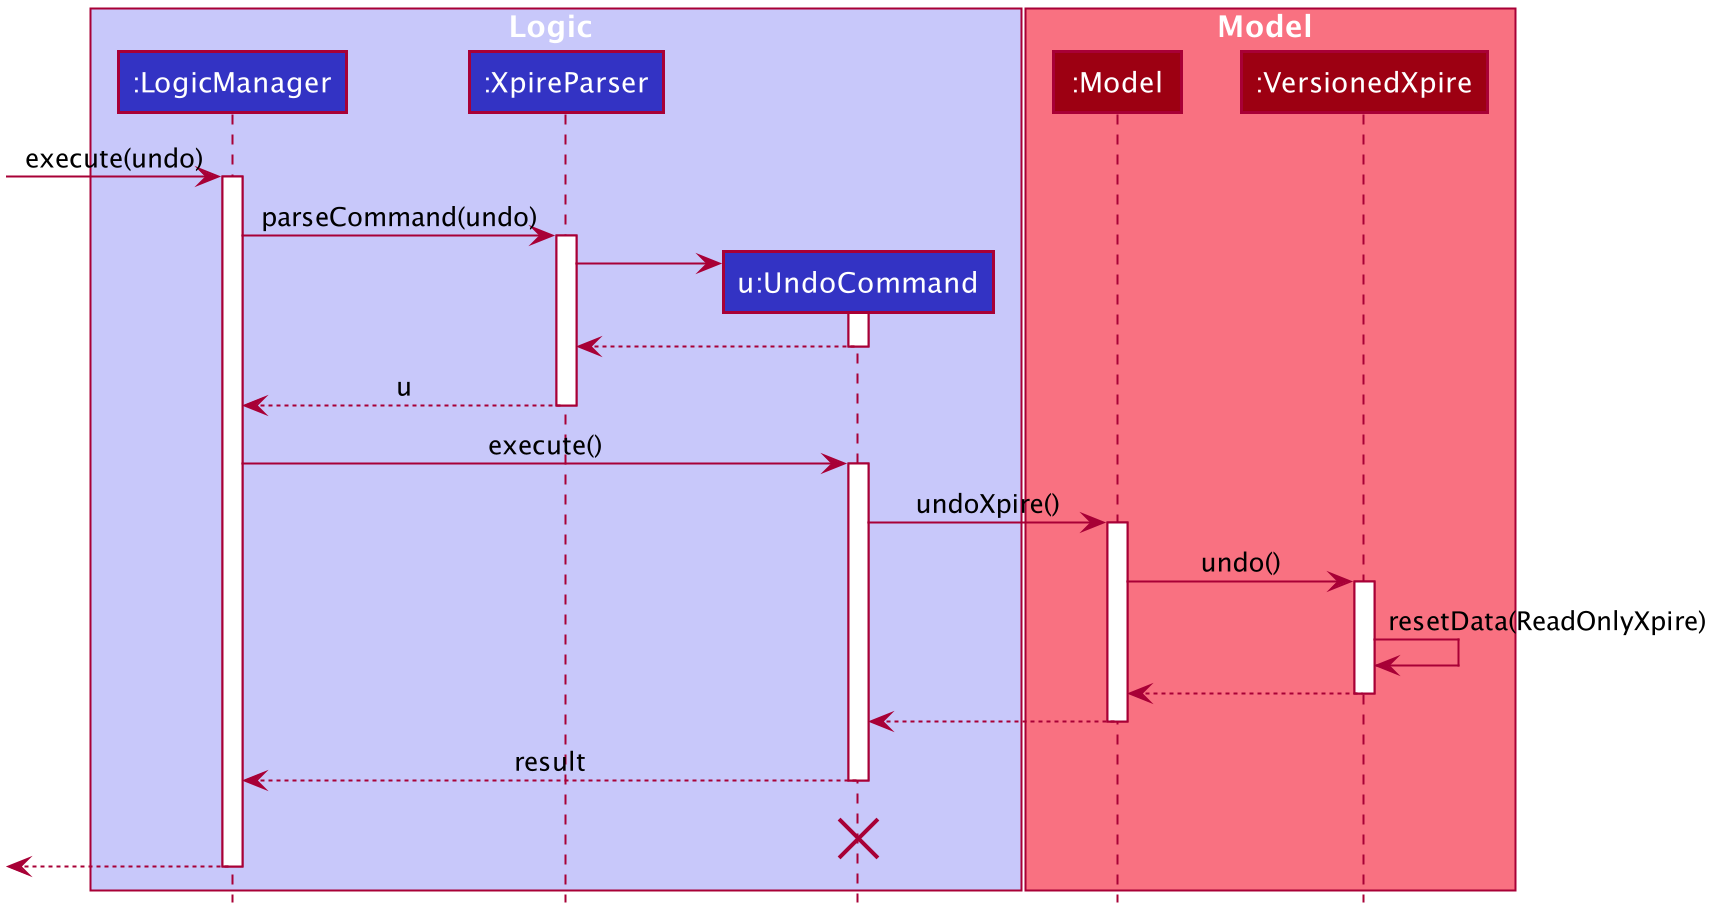

The diagram above was rendered by PlantUML. Its source (embedded in the PNG):
@startuml








skinparam BackgroundColor #FFFFFFF

skinparam Shadowing false

skinparam Class {
    FontColor #FFFFFF
    BorderThickness 1
    BorderColor #FFFFFF
    StereotypeFontColor #FFFFFF
    FontName Arial
}

skinparam Actor {
    BorderColor #000000
    Color #000000
    FontName Arial
}

skinparam Sequence {
    MessageAlign center
    BoxFontSize 15
    BoxPadding 0
    BoxFontColor #FFFFFF
    FontName Arial
}

skinparam Participant {
    FontColor #FFFFFFF
    Padding 20
}

skinparam MinClassWidth 50
skinparam ParticipantPadding 10
skinparam Shadowing false
skinparam DefaultTextAlignment center
skinparam packageStyle Rectangle

hide footbox
hide members
hide circle

box Logic #C8C8FA
participant ":LogicManager" as LogicManager #3333C4
participant ":XpireParser" as XpireParser #3333C4
participant "u:UndoCommand" as UndoCommand #3333C4
end box

box Model #F97181
participant ":Model" as Model #9D0012
participant ":VersionedXpire" as VersionedXpire #9D0012
end box
[-> LogicManager : execute(undo)
activate LogicManager

LogicManager -> XpireParser : parseCommand(undo)
activate XpireParser

create UndoCommand
XpireParser -> UndoCommand
activate UndoCommand

UndoCommand --> XpireParser
deactivate UndoCommand

XpireParser --> LogicManager : u
deactivate XpireParser

LogicManager -> UndoCommand : execute()
activate UndoCommand

UndoCommand -> Model : undoXpire()
activate Model

Model -> VersionedXpire : undo()
activate VersionedXpire

VersionedXpire -> VersionedXpire :resetData(ReadOnlyXpire)
VersionedXpire --> Model :
deactivate VersionedXpire

Model --> UndoCommand
deactivate Model

UndoCommand --> LogicManager : result
deactivate UndoCommand
UndoCommand -[hidden]-> LogicManager : result
destroy UndoCommand

[<--LogicManager
deactivate LogicManager
@enduml